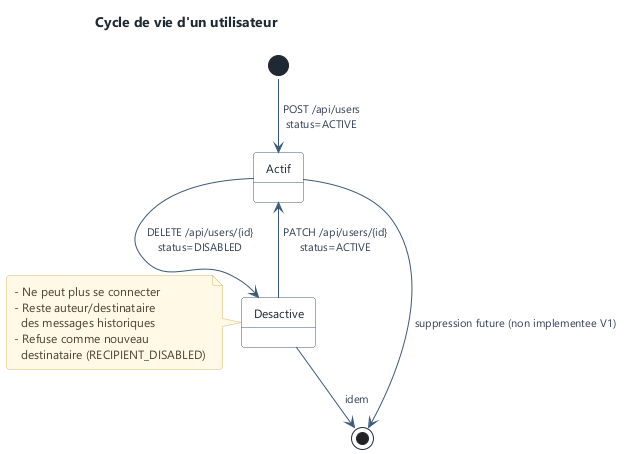

The diagram above was rendered by PlantUML. Its source (embedded in the PNG):
@startuml user-lifecycle
!include ../_style.iuml
title Cycle de vie d'un utilisateur

[*] --> Actif : POST /api/users\nstatus=ACTIVE
Actif --> Desactive : DELETE /api/users/{id}\nstatus=DISABLED
Desactive --> Actif : PATCH /api/users/{id}\nstatus=ACTIVE

note left of Desactive
  - Ne peut plus se connecter
  - Reste auteur/destinataire
    des messages historiques
  - Refuse comme nouveau
    destinataire (RECIPIENT_DISABLED)
end note

Actif --> [*] : suppression future (non implementee V1)
Desactive --> [*] : idem

@enduml